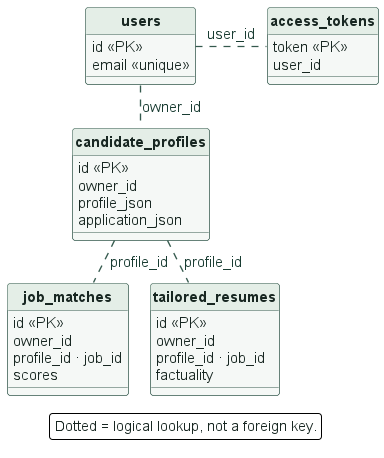

The diagram above was rendered by PlantUML. Its source (embedded in the PNG):
@startuml account-erd
!include _theme.puml
hide circle
' Dotted connectors are logical lookups, not database-enforced constraints.
entity "users" as U {
  id «PK»
  email «unique»
}
entity "access_tokens" as T {
  token «PK»
  user_id
}
entity "candidate_profiles" as P {
  id «PK»
  owner_id
  profile_json
  application_json
}
entity "job_matches" as M {
  id «PK»
  owner_id
  profile_id · job_id
  scores
}
entity "tailored_resumes" as D {
  id «PK»
  owner_id
  profile_id · job_id
  factuality
}
T .left. U : user_id
U .down. P : owner_id
P .down. M : profile_id
P .down. D : profile_id
legend bottom
  Dotted = logical lookup, not a foreign key.
endlegend
@enduml